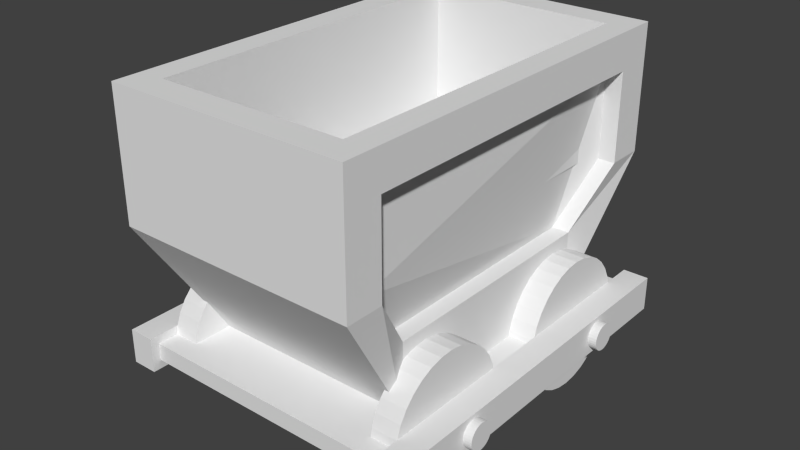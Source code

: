 # Source: lorry7.blend  (saved by Blender 2.66.0; exported with 4.5.12 LTS)
import bpy
from mathutils import Matrix  # noqa: F401  (used for matrix-valued properties, if any)

bpy.ops.wm.read_factory_settings(use_empty=True)
scene = bpy.context.scene
scene.name = 'Scene'

# ---- collections
col_collection_1 = bpy.data.collections.new('Collection 1'); scene.collection.children.link(col_collection_1)

# ---- materials (node trees are filled in below, after node groups)
mat_classiclorrymat = bpy.data.materials.new('ClassicLorryMat')
mat_classiclorrymat.alpha_threshold = 0.0
mat_classiclorrymat.use_transparent_shadow = False
mat_classiclorrymat.roughness = 0.5
mat_classiclorrymat.line_color = (0.0, 0.0, 0.0, 1.0)

# ---- material node trees

# ---- world
world_world = bpy.data.worlds.new('World'); scene.world = world_world
world_world.color = (0.05088, 0.05088, 0.05088)
world_world.use_sun_shadow = False
world_world.sun_shadow_jitter_overblur = 0.0
world_world.cycles.sampling_method = 'MANUAL'
world_world.cycles.sample_map_resolution = 256

# ---- meshes
me_classiclorry = bpy.data.meshes.new('ClassicLorry')
me_classiclorry.from_pydata([(-7.5, 4.799, -1.739), (-6.0, 4.799, -1.739), (-7.5, 5.548, -1.675), (-6.0, 5.548, -1.675), (-7.5, 6.295, -1.757), (-6.0, 6.295, -1.757), (-7.5, 7.012, -1.983), (-6.0, 7.012, -1.983), (-7.5, 7.67, -2.344), (-6.0, 7.67, -2.344), (-7.5, 8.245, -2.827), (-6.0, 8.245, -2.827), (-7.5, 8.715, -3.412), (-6.0, 8.715, -3.412), (-7.5, 9.061, -4.077), (-6.0, 9.061, -4.077), (-7.5, 9.27, -4.798), (-6.0, 9.27, -4.798), (-7.5, 9.334, -5.545), (-6.0, 9.334, -5.545), (-7.5, 9.251, -6.29), (-6.0, 9.251, -6.29), (-7.5, 9.024, -7.005), (-6.0, 9.024, -7.005), (-7.5, 8.661, -7.662), (-6.0, 8.661, -7.662), (-7.5, 8.177, -8.237), (-6.0, 8.177, -8.237), (-7.5, 7.59, -8.706), (-6.0, 7.59, -8.706), (-7.5, 6.923, -9.051), (-6.0, 6.923, -9.051), (-7.5, 6.201, -9.261), (-6.0, 6.201, -9.261), (-7.5, 5.452, -9.325), (-6.0, 5.452, -9.325), (-7.5, 4.705, -9.243), (-6.0, 4.705, -9.243), (-7.5, 3.988, -9.017), (-6.0, 3.988, -9.017), (-7.5, 3.33, -8.656), (-6.0, 3.33, -8.656), (-7.5, 2.755, -8.173), (-6.0, 2.755, -8.173), (-7.5, 2.285, -7.588), (-6.0, 2.285, -7.588), (-7.5, 1.939, -6.923), (-6.0, 1.939, -6.923), (-7.5, 1.73, -6.202), (-6.0, 1.73, -6.202), (-7.5, 1.666, -5.455), (-6.0, 1.666, -5.455), (-7.5, 1.749, -4.71), (-6.0, 1.749, -4.71), (-7.5, 1.976, -3.995), (-6.0, 1.976, -3.995), (-7.5, 2.339, -3.338), (-6.0, 2.339, -3.338), (-7.5, 2.823, -2.763), (-6.0, 2.823, -2.763), (-7.5, 3.41, -2.294), (-6.0, 3.41, -2.294), (-7.5, 4.077, -1.949), (-6.0, 4.077, -1.949), (-7.5, -6.023, -1.711), (-6.0, -6.023, -1.711), (-7.5, -5.272, -1.681), (-6.0, -5.272, -1.681), (-7.5, -4.529, -1.798), (-6.0, -4.529, -1.798), (-7.5, -3.824, -2.058), (-6.0, -3.824, -2.058), (-7.5, -3.183, -2.45), (-6.0, -3.183, -2.45), (-7.5, -2.632, -2.959), (-6.0, -2.632, -2.959), (-7.5, -2.19, -3.566), (-6.0, -2.19, -3.566), (-7.5, -1.876, -4.247), (-6.0, -1.876, -4.247), (-7.5, -1.701, -4.976), (-6.0, -1.701, -4.976), (-7.5, -1.672, -5.725), (-6.0, -1.672, -5.725), (-7.5, -1.79, -6.466), (-6.0, -1.79, -6.466), (-7.5, -2.051, -7.17), (-6.0, -2.051, -7.17), (-7.5, -2.444, -7.809), (-6.0, -2.444, -7.809), (-7.5, -2.955, -8.36), (-6.0, -2.955, -8.36), (-7.5, -3.563, -8.8), (-6.0, -3.563, -8.8), (-7.5, -4.246, -9.114), (-6.0, -4.246, -9.114), (-7.5, -4.977, -9.289), (-6.0, -4.977, -9.289), (-7.5, -5.728, -9.319), (-6.0, -5.728, -9.319), (-7.5, -6.471, -9.202), (-6.0, -6.471, -9.202), (-7.5, -7.176, -8.942), (-6.0, -7.176, -8.942), (-7.5, -7.817, -8.55), (-6.0, -7.817, -8.55), (-7.5, -8.368, -8.041), (-6.0, -8.368, -8.041), (-7.5, -8.81, -7.434), (-6.0, -8.81, -7.434), (-7.5, -9.124, -6.753), (-6.0, -9.124, -6.753), (-7.5, -9.299, -6.024), (-6.0, -9.299, -6.024), (-7.5, -9.328, -5.275), (-6.0, -9.328, -5.275), (-7.5, -9.21, -4.534), (-6.0, -9.21, -4.534), (-7.5, -8.949, -3.83), (-6.0, -8.949, -3.83), (-7.5, -8.556, -3.191), (-6.0, -8.556, -3.191), (-7.5, -8.045, -2.64), (-6.0, -8.045, -2.64), (-7.5, -7.437, -2.2), (-6.0, -7.437, -2.2), (-7.5, -6.754, -1.886), (-6.0, -6.754, -1.886), (6.0, 4.799, -1.739), (7.5, 4.799, -1.739), (6.0, 5.548, -1.675), (7.5, 5.548, -1.675), (6.0, 6.295, -1.757), (7.5, 6.295, -1.757), (6.0, 7.012, -1.983), (7.5, 7.012, -1.983), (6.0, 7.67, -2.344), (7.5, 7.67, -2.344), (6.0, 8.245, -2.827), (7.5, 8.245, -2.827), (6.0, 8.715, -3.412), (7.5, 8.715, -3.412), (6.0, 9.061, -4.077), (7.5, 9.061, -4.077), (6.0, 9.27, -4.798), (7.5, 9.27, -4.798), (6.0, 9.334, -5.545), (7.5, 9.334, -5.545), (6.0, 9.251, -6.29), (7.5, 9.251, -6.29), (6.0, 9.024, -7.005), (7.5, 9.024, -7.005), (6.0, 8.661, -7.662), (7.5, 8.661, -7.662), (6.0, 8.177, -8.237), (7.5, 8.177, -8.237), (6.0, 7.59, -8.706), (7.5, 7.59, -8.706), (6.0, 6.923, -9.051), (7.5, 6.923, -9.051), (6.0, 6.201, -9.261), (7.5, 6.201, -9.261), (6.0, 5.452, -9.325), (7.5, 5.452, -9.325), (6.0, 4.705, -9.243), (7.5, 4.705, -9.243), (6.0, 3.988, -9.017), (7.5, 3.988, -9.017), (6.0, 3.33, -8.656), (7.5, 3.33, -8.656), (6.0, 2.755, -8.173), (7.5, 2.755, -8.173), (6.0, 2.285, -7.588), (7.5, 2.285, -7.588), (6.0, 1.939, -6.923), (7.5, 1.939, -6.923), (6.0, 1.73, -6.202), (7.5, 1.73, -6.202), (6.0, 1.666, -5.455), (7.5, 1.666, -5.455), (6.0, 1.749, -4.71), (7.5, 1.749, -4.71), (6.0, 1.976, -3.995), (7.5, 1.976, -3.995), (6.0, 2.339, -3.338), (7.5, 2.339, -3.338), (6.0, 2.823, -2.763), (7.5, 2.823, -2.763), (6.0, 3.41, -2.294), (7.5, 3.41, -2.294), (6.0, 4.077, -1.949), (7.5, 4.077, -1.949), (6.0, -6.023, -1.711), (7.5, -6.023, -1.711), (6.0, -5.272, -1.681), (7.5, -5.272, -1.681), (6.0, -4.529, -1.798), (7.5, -4.529, -1.798), (6.0, -3.824, -2.058), (7.5, -3.824, -2.058), (6.0, -3.183, -2.45), (7.5, -3.183, -2.45), (6.0, -2.632, -2.959), (7.5, -2.632, -2.959), (6.0, -2.19, -3.566), (7.5, -2.19, -3.566), (6.0, -1.876, -4.247), (7.5, -1.876, -4.247), (6.0, -1.701, -4.976), (7.5, -1.701, -4.976), (6.0, -1.672, -5.725), (7.5, -1.672, -5.725), (6.0, -1.79, -6.466), (7.5, -1.79, -6.466), (6.0, -2.051, -7.17), (7.5, -2.051, -7.17), (6.0, -2.444, -7.809), (7.5, -2.444, -7.809), (6.0, -2.955, -8.36), (7.5, -2.955, -8.36), (6.0, -3.563, -8.8), (7.5, -3.563, -8.8), (6.0, -4.246, -9.114), (7.5, -4.246, -9.114), (6.0, -4.977, -9.289), (7.5, -4.977, -9.289), (6.0, -5.728, -9.319), (7.5, -5.728, -9.319), (6.0, -6.471, -9.202), (7.5, -6.471, -9.202), (6.0, -7.176, -8.942), (7.5, -7.176, -8.942), (6.0, -7.817, -8.55), (7.5, -7.817, -8.55), (6.0, -8.368, -8.041), (7.5, -8.368, -8.041), (6.0, -8.81, -7.434), (7.5, -8.81, -7.434), (6.0, -9.124, -6.753), (7.5, -9.124, -6.753), (6.0, -9.299, -6.024), (7.5, -9.299, -6.024), (6.0, -9.328, -5.275), (7.5, -9.328, -5.275), (6.0, -9.21, -4.534), (7.5, -9.21, -4.534), (6.0, -8.949, -3.83), (7.5, -8.949, -3.83), (6.0, -8.556, -3.191), (7.5, -8.556, -3.191), (6.0, -8.045, -2.64), (7.5, -8.045, -2.64), (6.0, -7.437, -2.2), (7.5, -7.437, -2.2), (6.0, -6.754, -1.886), (7.5, -6.754, -1.886), (-9.0, -11.0, -6.5), (-9.0, 11.0, -6.5), (-7.5, 11.0, -6.5), (-7.5, -11.0, -6.5), (-9.0, -11.0, -4.5), (-9.0, 11.0, -4.5), (-7.5, 11.0, -4.5), (-7.5, -11.0, -4.5), (-7.5, -10.5, -6.0), (-7.5, 10.5, -6.0), (7.5, 10.5, -6.0), (7.5, -10.5, -6.0), (-7.5, -10.5, -5.0), (-7.5, 10.5, -5.0), (7.5, 10.5, -5.0), (7.5, -10.5, -5.0), (7.5, -11.0, -6.5), (7.5, 11.0, -6.5), (9.0, 11.0, -6.5), (9.0, -11.0, -6.5), (7.5, -11.0, -4.5), (7.5, 11.0, -4.5), (9.0, 11.0, -4.5), (9.0, -11.0, -4.5), (-6.0, -7.0, -5.0), (-6.0, 7.0, -5.0), (6.0, 7.0, -1.0), (6.0, -7.0, -1.0), (-7.0, -11.76, 9.805), (-7.0, 11.76, 9.805), (7.0, 9.563, 7.671), (7.0, -9.563, 7.671), (-7.0, 11.76, 2.5), (-7.0, -11.76, 2.5), (7.0, 9.563, 2.5), (7.0, -9.563, 2.5), (7.0, 11.76, 9.805), (6.0, 7.0, -5.0), (7.0, -11.76, 9.805), (6.0, -7.0, -5.0), (7.0, 11.76, 2.5), (7.0, -11.76, 2.5), (6.0, 7.0, -1.0), (6.0, -7.0, -1.0), (7.0, 9.563, 7.671), (7.0, -9.563, 7.671), (7.0, 9.563, 2.5), (7.0, -9.563, 2.5), (5.0, 7.0, -1.0), (5.0, -7.0, -1.0), (6.0, 9.563, 7.671), (6.0, -9.563, 7.671), (6.0, 9.563, 2.5), (6.0, -9.563, 2.5), (-5.5, -10.09, 9.805), (-5.5, 10.09, 9.805), (5.5, 10.09, 9.805), (5.5, -10.09, 9.805), (-5.5, -10.09, 2.5), (-5.5, 10.09, 2.5), (5.5, 10.09, 2.5), (5.5, -10.09, 2.5), (-9.5, -5.605, -4.737), (9.5, -5.605, -4.737), (-9.5, -5.454, -4.731), (9.5, -5.454, -4.731), (-9.5, -5.305, -4.755), (9.5, -5.305, -4.755), (-9.5, -5.163, -4.807), (9.5, -5.163, -4.807), (-9.5, -5.034, -4.886), (9.5, -5.034, -4.886), (-9.5, -4.923, -4.989), (9.5, -4.923, -4.989), (-9.5, -4.834, -5.111), (9.5, -4.834, -5.111), (-9.5, -4.771, -5.248), (9.5, -4.771, -5.248), (-9.5, -4.736, -5.395), (9.5, -4.736, -5.395), (-9.5, -4.73, -5.545), (9.5, -4.73, -5.545), (-9.5, -4.753, -5.694), (9.5, -4.753, -5.694), (-9.5, -4.806, -5.836), (9.5, -4.806, -5.836), (-9.5, -4.885, -5.965), (9.5, -4.885, -5.965), (-9.5, -4.988, -6.075), (9.5, -4.988, -6.075), (-9.5, -5.11, -6.164), (9.5, -5.11, -6.164), (-9.5, -5.248, -6.227), (9.5, -5.248, -6.227), (-9.5, -5.395, -6.263), (9.5, -5.395, -6.263), (-9.5, -5.546, -6.269), (9.5, -5.546, -6.269), (-9.5, -5.695, -6.245), (9.5, -5.695, -6.245), (-9.5, -5.837, -6.193), (9.5, -5.837, -6.193), (-9.5, -5.966, -6.114), (9.5, -5.966, -6.114), (-9.5, -6.077, -6.011), (9.5, -6.077, -6.011), (-9.5, -6.166, -5.889), (9.5, -6.166, -5.889), (-9.5, -6.229, -5.752), (9.5, -6.229, -5.752), (-9.5, -6.264, -5.605), (9.5, -6.264, -5.605), (-9.5, -6.27, -5.455), (9.5, -6.27, -5.455), (-9.5, -6.247, -5.306), (9.5, -6.247, -5.306), (-9.5, -6.194, -5.164), (9.5, -6.194, -5.164), (-9.5, -6.115, -5.035), (9.5, -6.115, -5.035), (-9.5, -6.012, -4.925), (9.5, -6.012, -4.925), (-9.5, -5.89, -4.836), (9.5, -5.89, -4.836), (-9.5, -5.752, -4.773), (9.5, -5.752, -4.773), (-9.5, 5.395, -4.737), (9.5, 5.395, -4.737), (-9.5, 5.546, -4.731), (9.5, 5.546, -4.731), (-9.5, 5.695, -4.755), (9.5, 5.695, -4.755), (-9.5, 5.837, -4.807), (9.5, 5.837, -4.807), (-9.5, 5.966, -4.886), (9.5, 5.966, -4.886), (-9.5, 6.077, -4.989), (9.5, 6.077, -4.989), (-9.5, 6.166, -5.111), (9.5, 6.166, -5.111), (-9.5, 6.229, -5.248), (9.5, 6.229, -5.248), (-9.5, 6.264, -5.395), (9.5, 6.264, -5.395), (-9.5, 6.27, -5.545), (9.5, 6.27, -5.545), (-9.5, 6.247, -5.694), (9.5, 6.247, -5.694), (-9.5, 6.194, -5.836), (9.5, 6.194, -5.836), (-9.5, 6.115, -5.965), (9.5, 6.115, -5.965), (-9.5, 6.012, -6.075), (9.5, 6.012, -6.075), (-9.5, 5.89, -6.164), (9.5, 5.89, -6.164), (-9.5, 5.752, -6.227), (9.5, 5.752, -6.227), (-9.5, 5.605, -6.263), (9.5, 5.605, -6.263), (-9.5, 5.454, -6.269), (9.5, 5.454, -6.269), (-9.5, 5.305, -6.245), (9.5, 5.305, -6.245), (-9.5, 5.163, -6.193), (9.5, 5.163, -6.193), (-9.5, 5.034, -6.114), (9.5, 5.034, -6.114), (-9.5, 4.923, -6.011), (9.5, 4.923, -6.011), (-9.5, 4.834, -5.889), (9.5, 4.834, -5.889), (-9.5, 4.771, -5.752), (9.5, 4.771, -5.752), (-9.5, 4.736, -5.605), (9.5, 4.736, -5.605), (-9.5, 4.73, -5.455), (9.5, 4.73, -5.455), (-9.5, 4.753, -5.306), (9.5, 4.753, -5.306), (-9.5, 4.806, -5.164), (9.5, 4.806, -5.164), (-9.5, 4.885, -5.035), (9.5, 4.885, -5.035), (-9.5, 4.988, -4.925), (9.5, 4.988, -4.925), (-9.5, 5.11, -4.836), (9.5, 5.11, -4.836), (-9.5, 5.248, -4.773), (9.5, 5.248, -4.773)], [], [(0, 1, 3, 2), (2, 3, 5, 4), (4, 5, 7, 6), (6, 7, 9, 8), (8, 9, 11, 10), (10, 11, 13, 12), (12, 13, 15, 14), (14, 15, 17, 16), (16, 17, 19, 18), (18, 19, 21, 20), (20, 21, 23, 22), (22, 23, 25, 24), (24, 25, 27, 26), (26, 27, 29, 28), (28, 29, 31, 30), (30, 31, 33, 32), (32, 33, 35, 34), (34, 35, 37, 36), (36, 37, 39, 38), (38, 39, 41, 40), (40, 41, 43, 42), (42, 43, 45, 44), (44, 45, 47, 46), (46, 47, 49, 48), (48, 49, 51, 50), (50, 51, 53, 52), (52, 53, 55, 54), (54, 55, 57, 56), (56, 57, 59, 58), (58, 59, 61, 60), (3, 1, 63, 61, 59, 57, 55, 53, 51, 49, 47, 45, 43, 41, 39, 37, 35, 33, 31, 29, 27, 25, 23, 21, 19, 17, 15, 13, 11, 9, 7, 5), (62, 63, 1, 0), (60, 61, 63, 62), (0, 2, 4, 6, 8, 10, 12, 14, 16, 18, 20, 22, 24, 26, 28, 30, 32, 34, 36, 38, 40, 42, 44, 46, 48, 50, 52, 54, 56, 58, 60, 62), (64, 65, 67, 66), (66, 67, 69, 68), (68, 69, 71, 70), (70, 71, 73, 72), (72, 73, 75, 74), (74, 75, 77, 76), (76, 77, 79, 78), (78, 79, 81, 80), (80, 81, 83, 82), (82, 83, 85, 84), (84, 85, 87, 86), (86, 87, 89, 88), (88, 89, 91, 90), (90, 91, 93, 92), (92, 93, 95, 94), (94, 95, 97, 96), (96, 97, 99, 98), (98, 99, 101, 100), (100, 101, 103, 102), (102, 103, 105, 104), (104, 105, 107, 106), (106, 107, 109, 108), (108, 109, 111, 110), (110, 111, 113, 112), (112, 113, 115, 114), (114, 115, 117, 116), (116, 117, 119, 118), (118, 119, 121, 120), (120, 121, 123, 122), (122, 123, 125, 124), (67, 65, 127, 125, 123, 121, 119, 117, 115, 113, 111, 109, 107, 105, 103, 101, 99, 97, 95, 93, 91, 89, 87, 85, 83, 81, 79, 77, 75, 73, 71, 69), (126, 127, 65, 64), (124, 125, 127, 126), (64, 66, 68, 70, 72, 74, 76, 78, 80, 82, 84, 86, 88, 90, 92, 94, 96, 98, 100, 102, 104, 106, 108, 110, 112, 114, 116, 118, 120, 122, 124, 126), (128, 129, 131, 130), (130, 131, 133, 132), (132, 133, 135, 134), (134, 135, 137, 136), (136, 137, 139, 138), (138, 139, 141, 140), (140, 141, 143, 142), (142, 143, 145, 144), (144, 145, 147, 146), (146, 147, 149, 148), (148, 149, 151, 150), (150, 151, 153, 152), (152, 153, 155, 154), (154, 155, 157, 156), (156, 157, 159, 158), (158, 159, 161, 160), (160, 161, 163, 162), (162, 163, 165, 164), (164, 165, 167, 166), (166, 167, 169, 168), (168, 169, 171, 170), (170, 171, 173, 172), (172, 173, 175, 174), (174, 175, 177, 176), (176, 177, 179, 178), (178, 179, 181, 180), (180, 181, 183, 182), (182, 183, 185, 184), (184, 185, 187, 186), (186, 187, 189, 188), (131, 129, 191, 189, 187, 185, 183, 181, 179, 177, 175, 173, 171, 169, 167, 165, 163, 161, 159, 157, 155, 153, 151, 149, 147, 145, 143, 141, 139, 137, 135, 133), (190, 191, 129, 128), (188, 189, 191, 190), (128, 130, 132, 134, 136, 138, 140, 142, 144, 146, 148, 150, 152, 154, 156, 158, 160, 162, 164, 166, 168, 170, 172, 174, 176, 178, 180, 182, 184, 186, 188, 190), (192, 193, 195, 194), (194, 195, 197, 196), (196, 197, 199, 198), (198, 199, 201, 200), (200, 201, 203, 202), (202, 203, 205, 204), (204, 205, 207, 206), (206, 207, 209, 208), (208, 209, 211, 210), (210, 211, 213, 212), (212, 213, 215, 214), (214, 215, 217, 216), (216, 217, 219, 218), (218, 219, 221, 220), (220, 221, 223, 222), (222, 223, 225, 224), (224, 225, 227, 226), (226, 227, 229, 228), (228, 229, 231, 230), (230, 231, 233, 232), (232, 233, 235, 234), (234, 235, 237, 236), (236, 237, 239, 238), (238, 239, 241, 240), (240, 241, 243, 242), (242, 243, 245, 244), (244, 245, 247, 246), (246, 247, 249, 248), (248, 249, 251, 250), (250, 251, 253, 252), (195, 193, 255, 253, 251, 249, 247, 245, 243, 241, 239, 237, 235, 233, 231, 229, 227, 225, 223, 221, 219, 217, 215, 213, 211, 209, 207, 205, 203, 201, 199, 197), (254, 255, 193, 192), (252, 253, 255, 254), (192, 194, 196, 198, 200, 202, 204, 206, 208, 210, 212, 214, 216, 218, 220, 222, 224, 226, 228, 230, 232, 234, 236, 238, 240, 242, 244, 246, 248, 250, 252, 254), (260, 261, 257, 256), (261, 262, 258, 257), (262, 263, 259, 258), (263, 260, 256, 259), (263, 262, 261, 260), (269, 270, 266, 265), (271, 268, 264, 267), (271, 270, 269, 268), (276, 277, 273, 272), (277, 278, 274, 273), (278, 279, 275, 274), (279, 276, 272, 275), (279, 278, 277, 276), (296, 290, 282, 293), (290, 286, 300, 302), (297, 289, 280, 295), (295, 293, 282, 283), (284, 294, 313, 310), (292, 286, 290, 296), (286, 287, 301, 300), (294, 284, 289, 297), (288, 296, 293, 281), (291, 297, 295, 283), (287, 286, 292, 294), (285, 292, 296, 288), (287, 294, 297, 291), (283, 282, 298, 299), (282, 290, 302, 298), (287, 291, 303, 301), (291, 283, 299, 303), (298, 302, 308, 304), (302, 300, 306, 308), (299, 298, 304, 305), (303, 299, 305, 309), (301, 303, 309, 307), (300, 301, 307, 306), (308, 306, 307, 309, 305, 304), (311, 310, 314, 315), (292, 285, 311, 312), (285, 284, 310, 311), (294, 292, 312, 313), (317, 316, 315, 314), (310, 313, 317, 314), (312, 311, 315, 316), (313, 312, 316, 317), (318, 319, 321, 320), (320, 321, 323, 322), (322, 323, 325, 324), (324, 325, 327, 326), (326, 327, 329, 328), (328, 329, 331, 330), (330, 331, 333, 332), (332, 333, 335, 334), (334, 335, 337, 336), (336, 337, 339, 338), (338, 339, 341, 340), (340, 341, 343, 342), (342, 343, 345, 344), (344, 345, 347, 346), (346, 347, 349, 348), (348, 349, 351, 350), (350, 351, 353, 352), (352, 353, 355, 354), (354, 355, 357, 356), (356, 357, 359, 358), (358, 359, 361, 360), (360, 361, 363, 362), (362, 363, 365, 364), (364, 365, 367, 366), (366, 367, 369, 368), (368, 369, 371, 370), (370, 371, 373, 372), (372, 373, 375, 374), (374, 375, 377, 376), (376, 377, 379, 378), (321, 319, 381, 379, 377, 375, 373, 371, 369, 367, 365, 363, 361, 359, 357, 355, 353, 351, 349, 347, 345, 343, 341, 339, 337, 335, 333, 331, 329, 327, 325, 323), (380, 381, 319, 318), (378, 379, 381, 380), (318, 320, 322, 324, 326, 328, 330, 332, 334, 336, 338, 340, 342, 344, 346, 348, 350, 352, 354, 356, 358, 360, 362, 364, 366, 368, 370, 372, 374, 376, 378, 380), (382, 383, 385, 384), (384, 385, 387, 386), (386, 387, 389, 388), (388, 389, 391, 390), (390, 391, 393, 392), (392, 393, 395, 394), (394, 395, 397, 396), (396, 397, 399, 398), (398, 399, 401, 400), (400, 401, 403, 402), (402, 403, 405, 404), (404, 405, 407, 406), (406, 407, 409, 408), (408, 409, 411, 410), (410, 411, 413, 412), (412, 413, 415, 414), (414, 415, 417, 416), (416, 417, 419, 418), (418, 419, 421, 420), (420, 421, 423, 422), (422, 423, 425, 424), (424, 425, 427, 426), (426, 427, 429, 428), (428, 429, 431, 430), (430, 431, 433, 432), (432, 433, 435, 434), (434, 435, 437, 436), (436, 437, 439, 438), (438, 439, 441, 440), (440, 441, 443, 442), (385, 383, 445, 443, 441, 439, 437, 435, 433, 431, 429, 427, 425, 423, 421, 419, 417, 415, 413, 411, 409, 407, 405, 403, 401, 399, 397, 395, 393, 391, 389, 387), (444, 445, 383, 382), (442, 443, 445, 444), (382, 384, 386, 388, 390, 392, 394, 396, 398, 400, 402, 404, 406, 408, 410, 412, 414, 416, 418, 420, 422, 424, 426, 428, 430, 432, 434, 436, 438, 440, 442, 444)])
_uv = me_classiclorry.uv_layers.new(name='UVMap')
_uv.uv.foreach_set('vector', [0.8987, 0.7956, 0.9763, 0.7956, 0.9763, 0.8731, 0.8987, 0.8731, 0.8987, 0.7956, 0.9763, 0.7956, 0.9763, 0.8731, 0.8987, 0.8731, 0.8987, 0.7956, 0.9763, 0.7956, 0.9763, 0.8731, 0.8987, 0.8731, 0.8987, 0.7956, 0.9763, 0.7956, 0.9763, 0.8731, 0.8987, 0.8731, 0.8987, 0.7956, 0.9763, 0.7956, 0.9763, 0.8731, 0.8987, 0.8731, 0.8987, 0.7956, 0.9763, 0.7956, 0.9763, 0.8731, 0.8987, 0.8731, 0.8987, 0.7956, 0.9763, 0.7956, 0.9763, 0.8731, 0.8987, 0.8731, 0.8987, 0.7956, 0.9763, 0.7956, 0.9763, 0.8731, 0.8987, 0.8731, 0.8987, 0.7956, 0.9763, 0.7956, 0.9763, 0.8731, 0.8987, 0.8731, 0.8987, 0.7956, 0.9763, 0.7956, 0.9763, 0.8731, 0.8987, 0.8731, 0.8987, 0.7956, 0.9763, 0.7956, 0.9763, 0.8731, 0.8987, 0.8731, 0.8987, 0.7956, 0.9763, 0.7956, 0.9763, 0.8731, 0.8987, 0.8731, 0.8987, 0.7956, 0.9763, 0.7956, 0.9763, 0.8731, 0.8987, 0.8731, 0.8987, 0.7956, 0.9763, 0.7956, 0.9763, 0.8731, 0.8987, 0.8731, 0.8987, 0.7956, 0.9763, 0.7956, 0.9763, 0.8731, 0.8987, 0.8731, 0.8987, 0.7956, 0.9763, 0.7956, 0.9763, 0.8731, 0.8987, 0.8731, 0.8987, 0.7956, 0.9763, 0.7956, 0.9763, 0.8731, 0.8987, 0.8731, 0.8987, 0.7956, 0.9763, 0.7956, 0.9763, 0.8731, 0.8987, 0.8731, 0.8987, 0.7956, 0.9763, 0.7956, 0.9763, 0.8731, 0.8987, 0.8731, 0.8987, 0.7956, 0.9763, 0.7956, 0.9763, 0.8731, 0.8987, 0.8731, 0.8987, 0.7956, 0.9763, 0.7956, 0.9763, 0.8731, 0.8987, 0.8731, 0.8987, 0.7956, 0.9763, 0.7956, 0.9763, 0.8731, 0.8987, 0.8731, 0.8987, 0.7956, 0.9763, 0.7956, 0.9763, 0.8731, 0.8987, 0.8731, 0.8987, 0.7956, 0.9763, 0.7956, 0.9763, 0.8731, 0.8987, 0.8731, 0.8987, 0.7956, 0.9763, 0.7956, 0.9763, 0.8731, 0.8987, 0.8731, 0.8987, 0.7956, 0.9763, 0.7956, 0.9763, 0.8731, 0.8987, 0.8731, 0.8987, 0.7956, 0.9763, 0.7956, 0.9763, 0.8731, 0.8987, 0.8731, 0.8987, 0.7956, 0.9763, 0.7956, 0.9763, 0.8731, 0.8987, 0.8731, 0.8987, 0.7956, 0.9763, 0.7956, 0.9763, 0.8731, 0.8987, 0.8731, 0.8987, 0.7956, 0.9763, 0.7956, 0.9763, 0.8731, 0.8987, 0.8731, 0.1688, 0.7474, 0.1424, 0.7448, 0.1171, 0.7371, 0.09382, 0.7246, 0.07338, 0.7079, 0.05661, 0.6874, 0.04415, 0.6641, 0.03647, 0.6388, 0.03388, 0.6125, 0.03647, 0.5862, 0.04415, 0.5609, 0.05661, 0.5376, 0.07338, 0.5171, 0.09382, 0.5004, 0.1171, 0.4879, 0.1424, 0.4802, 0.1688, 0.4776, 0.1951, 0.4802, 0.2204, 0.4879, 0.2437, 0.5004, 0.2641, 0.5171, 0.2809, 0.5376, 0.2934, 0.5609, 0.301, 0.5862, 0.3036, 0.6125, 0.301, 0.6388, 0.2934, 0.6641, 0.2809, 0.6874, 0.2641, 0.7079, 0.2437, 0.7246, 0.2204, 0.7371, 0.1951, 0.7448, 0.8987, 0.7956, 0.9763, 0.7956, 0.9763, 0.8731, 0.8987, 0.8731, 0.8987, 0.7956, 0.9763, 0.7956, 0.9763, 0.8731, 0.8987, 0.8731, 0.1688, 0.7474, 0.1424, 0.7448, 0.1171, 0.7371, 0.09382, 0.7246, 0.07338, 0.7079, 0.05661, 0.6874, 0.04415, 0.6641, 0.03647, 0.6388, 0.03388, 0.6125, 0.03647, 0.5862, 0.04415, 0.5609, 0.05661, 0.5376, 0.07338, 0.5171, 0.09382, 0.5004, 0.1171, 0.4879, 0.1424, 0.4802, 0.1688, 0.4776, 0.1951, 0.4802, 0.2204, 0.4879, 0.2437, 0.5004, 0.2641, 0.5171, 0.2809, 0.5376, 0.2934, 0.5609, 0.301, 0.5862, 0.3036, 0.6125, 0.301, 0.6388, 0.2934, 0.6641, 0.2809, 0.6874, 0.2641, 0.7079, 0.2437, 0.7246, 0.2204, 0.7371, 0.1951, 0.7448, 0.8987, 0.7956, 0.9763, 0.7956, 0.9763, 0.8731, 0.8987, 0.8731, 0.8987, 0.7956, 0.9763, 0.7956, 0.9763, 0.8731, 0.8987, 0.8731, 0.8987, 0.7956, 0.9763, 0.7956, 0.9763, 0.8731, 0.8987, 0.8731, 0.8987, 0.7956, 0.9763, 0.7956, 0.9763, 0.8731, 0.8987, 0.8731, 0.8987, 0.7956, 0.9763, 0.7956, 0.9763, 0.8731, 0.8987, 0.8731, 0.8987, 0.7956, 0.9763, 0.7956, 0.9763, 0.8731, 0.8987, 0.8731, 0.8987, 0.7956, 0.9763, 0.7956, 0.9763, 0.8731, 0.8987, 0.8731, 0.8987, 0.7956, 0.9763, 0.7956, 0.9763, 0.8731, 0.8987, 0.8731, 0.8987, 0.7956, 0.9763, 0.7956, 0.9763, 0.8731, 0.8987, 0.8731, 0.8987, 0.7956, 0.9763, 0.7956, 0.9763, 0.8731, 0.8987, 0.8731, 0.8987, 0.7956, 0.9763, 0.7956, 0.9763, 0.8731, 0.8987, 0.8731, 0.8987, 0.7956, 0.9763, 0.7956, 0.9763, 0.8731, 0.8987, 0.8731, 0.8987, 0.7956, 0.9763, 0.7956, 0.9763, 0.8731, 0.8987, 0.8731, 0.8987, 0.7956, 0.9763, 0.7956, 0.9763, 0.8731, 0.8987, 0.8731, 0.8987, 0.7956, 0.9763, 0.7956, 0.9763, 0.8731, 0.8987, 0.8731, 0.8987, 0.7956, 0.9763, 0.7956, 0.9763, 0.8731, 0.8987, 0.8731, 0.8987, 0.7956, 0.9763, 0.7956, 0.9763, 0.8731, 0.8987, 0.8731, 0.8987, 0.7956, 0.9763, 0.7956, 0.9763, 0.8731, 0.8987, 0.8731, 0.8987, 0.7956, 0.9763, 0.7956, 0.9763, 0.8731, 0.8987, 0.8731, 0.8987, 0.7956, 0.9763, 0.7956, 0.9763, 0.8731, 0.8987, 0.8731, 0.8987, 0.7956, 0.9763, 0.7956, 0.9763, 0.8731, 0.8987, 0.8731, 0.8987, 0.7956, 0.9763, 0.7956, 0.9763, 0.8731, 0.8987, 0.8731, 0.8987, 0.7956, 0.9763, 0.7956, 0.9763, 0.8731, 0.8987, 0.8731, 0.8987, 0.7956, 0.9763, 0.7956, 0.9763, 0.8731, 0.8987, 0.8731, 0.8987, 0.7956, 0.9763, 0.7956, 0.9763, 0.8731, 0.8987, 0.8731, 0.8987, 0.7956, 0.9763, 0.7956, 0.9763, 0.8731, 0.8987, 0.8731, 0.8987, 0.7956, 0.9763, 0.7956, 0.9763, 0.8731, 0.8987, 0.8731, 0.8987, 0.7956, 0.9763, 0.7956, 0.9763, 0.8731, 0.8987, 0.8731, 0.8987, 0.7956, 0.9763, 0.7956, 0.9763, 0.8731, 0.8987, 0.8731, 0.8987, 0.7956, 0.9763, 0.7956, 0.9763, 0.8731, 0.8987, 0.8731, 0.1688, 0.7474, 0.1424, 0.7448, 0.1171, 0.7371, 0.09382, 0.7246, 0.07338, 0.7079, 0.05661, 0.6874, 0.04415, 0.6641, 0.03647, 0.6388, 0.03388, 0.6125, 0.03647, 0.5862, 0.04415, 0.5609, 0.05661, 0.5376, 0.07338, 0.5171, 0.09382, 0.5004, 0.1171, 0.4879, 0.1424, 0.4802, 0.1688, 0.4776, 0.1951, 0.4802, 0.2204, 0.4879, 0.2437, 0.5004, 0.2641, 0.5171, 0.2809, 0.5376, 0.2934, 0.5609, 0.301, 0.5862, 0.3036, 0.6125, 0.301, 0.6388, 0.2934, 0.6641, 0.2809, 0.6874, 0.2641, 0.7079, 0.2437, 0.7246, 0.2204, 0.7371, 0.1951, 0.7448, 0.8987, 0.7956, 0.9763, 0.7956, 0.9763, 0.8731, 0.8987, 0.8731, 0.8987, 0.7956, 0.9763, 0.7956, 0.9763, 0.8731, 0.8987, 0.8731, 0.1688, 0.7474, 0.1424, 0.7448, 0.1171, 0.7371, 0.09382, 0.7246, 0.07338, 0.7079, 0.05661, 0.6874, 0.04415, 0.6641, 0.03647, 0.6388, 0.03388, 0.6125, 0.03647, 0.5862, 0.04415, 0.5609, 0.05661, 0.5376, 0.07338, 0.5171, 0.09382, 0.5004, 0.1171, 0.4879, 0.1424, 0.4802, 0.1688, 0.4776, 0.1951, 0.4802, 0.2204, 0.4879, 0.2437, 0.5004, 0.2641, 0.5171, 0.2809, 0.5376, 0.2934, 0.5609, 0.301, 0.5862, 0.3036, 0.6125, 0.301, 0.6388, 0.2934, 0.6641, 0.2809, 0.6874, 0.2641, 0.7079, 0.2437, 0.7246, 0.2204, 0.7371, 0.1951, 0.7448, 0.8987, 0.7956, 0.9763, 0.7956, 0.9763, 0.8731, 0.8987, 0.8731, 0.8987, 0.7956, 0.9763, 0.7956, 0.9763, 0.8731, 0.8987, 0.8731, 0.8987, 0.7956, 0.9763, 0.7956, 0.9763, 0.8731, 0.8987, 0.8731, 0.8987, 0.7956, 0.9763, 0.7956, 0.9763, 0.8731, 0.8987, 0.8731, 0.8987, 0.7956, 0.9763, 0.7956, 0.9763, 0.8731, 0.8987, 0.8731, 0.8987, 0.7956, 0.9763, 0.7956, 0.9763, 0.8731, 0.8987, 0.8731, 0.8987, 0.7956, 0.9763, 0.7956, 0.9763, 0.8731, 0.8987, 0.8731, 0.8987, 0.7956, 0.9763, 0.7956, 0.9763, 0.8731, 0.8987, 0.8731, 0.8987, 0.7956, 0.9763, 0.7956, 0.9763, 0.8731, 0.8987, 0.8731, 0.8987, 0.7956, 0.9763, 0.7956, 0.9763, 0.8731, 0.8987, 0.8731, 0.8987, 0.7956, 0.9763, 0.7956, 0.9763, 0.8731, 0.8987, 0.8731, 0.8987, 0.7956, 0.9763, 0.7956, 0.9763, 0.8731, 0.8987, 0.8731, 0.8987, 0.7956, 0.9763, 0.7956, 0.9763, 0.8731, 0.8987, 0.8731, 0.8987, 0.7956, 0.9763, 0.7956, 0.9763, 0.8731, 0.8987, 0.8731, 0.8987, 0.7956, 0.9763, 0.7956, 0.9763, 0.8731, 0.8987, 0.8731, 0.8987, 0.7956, 0.9763, 0.7956, 0.9763, 0.8731, 0.8987, 0.8731, 0.8987, 0.7956, 0.9763, 0.7956, 0.9763, 0.8731, 0.8987, 0.8731, 0.8987, 0.7956, 0.9763, 0.7956, 0.9763, 0.8731, 0.8987, 0.8731, 0.8987, 0.7956, 0.9763, 0.7956, 0.9763, 0.8731, 0.8987, 0.8731, 0.8987, 0.7956, 0.9763, 0.7956, 0.9763, 0.8731, 0.8987, 0.8731, 0.8987, 0.7956, 0.9763, 0.7956, 0.9763, 0.8731, 0.8987, 0.8731, 0.8987, 0.7956, 0.9763, 0.7956, 0.9763, 0.8731, 0.8987, 0.8731, 0.8987, 0.7956, 0.9763, 0.7956, 0.9763, 0.8731, 0.8987, 0.8731, 0.8987, 0.7956, 0.9763, 0.7956, 0.9763, 0.8731, 0.8987, 0.8731, 0.8987, 0.7956, 0.9763, 0.7956, 0.9763, 0.8731, 0.8987, 0.8731, 0.8987, 0.7956, 0.9763, 0.7956, 0.9763, 0.8731, 0.8987, 0.8731, 0.8987, 0.7956, 0.9763, 0.7956, 0.9763, 0.8731, 0.8987, 0.8731, 0.8987, 0.7956, 0.9763, 0.7956, 0.9763, 0.8731, 0.8987, 0.8731, 0.8987, 0.7956, 0.9763, 0.7956, 0.9763, 0.8731, 0.8987, 0.8731, 0.8987, 0.7956, 0.9763, 0.7956, 0.9763, 0.8731, 0.8987, 0.8731, 0.1688, 0.7474, 0.1424, 0.7448, 0.1171, 0.7371, 0.09382, 0.7246, 0.07338, 0.7079, 0.05661, 0.6874, 0.04415, 0.6641, 0.03647, 0.6388, 0.03388, 0.6125, 0.03647, 0.5862, 0.04415, 0.5609, 0.05661, 0.5376, 0.07338, 0.5171, 0.09382, 0.5004, 0.1171, 0.4879, 0.1424, 0.4802, 0.1688, 0.4776, 0.1951, 0.4802, 0.2204, 0.4879, 0.2437, 0.5004, 0.2641, 0.5171, 0.2809, 0.5376, 0.2934, 0.5609, 0.301, 0.5862, 0.3036, 0.6125, 0.301, 0.6388, 0.2934, 0.6641, 0.2809, 0.6874, 0.2641, 0.7079, 0.2437, 0.7246, 0.2204, 0.7371, 0.1951, 0.7448, 0.8987, 0.7956, 0.9763, 0.7956, 0.9763, 0.8731, 0.8987, 0.8731, 0.8987, 0.7956, 0.9763, 0.7956, 0.9763, 0.8731, 0.8987, 0.8731, 0.1688, 0.7474, 0.1424, 0.7448, 0.1171, 0.7371, 0.09382, 0.7246, 0.07338, 0.7079, 0.05661, 0.6874, 0.04415, 0.6641, 0.03647, 0.6388, 0.03388, 0.6125, 0.03647, 0.5862, 0.04415, 0.5609, 0.05661, 0.5376, 0.07338, 0.5171, 0.09382, 0.5004, 0.1171, 0.4879, 0.1424, 0.4802, 0.1688, 0.4776, 0.1951, 0.4802, 0.2204, 0.4879, 0.2437, 0.5004, 0.2641, 0.5171, 0.2809, 0.5376, 0.2934, 0.5609, 0.301, 0.5862, 0.3036, 0.6125, 0.301, 0.6388, 0.2934, 0.6641, 0.2809, 0.6874, 0.2641, 0.7079, 0.2437, 0.7246, 0.2204, 0.7371, 0.1951, 0.7448, 0.8987, 0.7956, 0.9763, 0.7956, 0.9763, 0.8731, 0.8987, 0.8731, 0.8987, 0.7956, 0.9763, 0.7956, 0.9763, 0.8731, 0.8987, 0.8731, 0.8987, 0.7956, 0.9763, 0.7956, 0.9763, 0.8731, 0.8987, 0.8731, 0.8987, 0.7956, 0.9763, 0.7956, 0.9763, 0.8731, 0.8987, 0.8731, 0.8987, 0.7956, 0.9763, 0.7956, 0.9763, 0.8731, 0.8987, 0.8731, 0.8987, 0.7956, 0.9763, 0.7956, 0.9763, 0.8731, 0.8987, 0.8731, 0.8987, 0.7956, 0.9763, 0.7956, 0.9763, 0.8731, 0.8987, 0.8731, 0.8987, 0.7956, 0.9763, 0.7956, 0.9763, 0.8731, 0.8987, 0.8731, 0.8987, 0.7956, 0.9763, 0.7956, 0.9763, 0.8731, 0.8987, 0.8731, 0.8987, 0.7956, 0.9763, 0.7956, 0.9763, 0.8731, 0.8987, 0.8731, 0.8987, 0.7956, 0.9763, 0.7956, 0.9763, 0.8731, 0.8987, 0.8731, 0.8987, 0.7956, 0.9763, 0.7956, 0.9763, 0.8731, 0.8987, 0.8731, 0.8987, 0.7956, 0.9763, 0.7956, 0.9763, 0.8731, 0.8987, 0.8731, 0.8987, 0.7956, 0.9763, 0.7956, 0.9763, 0.8731, 0.8987, 0.8731, 0.8987, 0.7956, 0.9763, 0.7956, 0.9763, 0.8731, 0.8987, 0.8731, 0.8987, 0.7956, 0.9763, 0.7956, 0.9763, 0.8731, 0.8987, 0.8731, 0.8987, 0.7956, 0.9763, 0.7956, 0.9763, 0.8731, 0.8987, 0.8731, 0.8987, 0.7956, 0.9763, 0.7956, 0.9763, 0.8731, 0.8987, 0.8731, 0.8987, 0.7956, 0.9763, 0.7956, 0.9763, 0.8731, 0.8987, 0.8731, 0.8987, 0.7956, 0.9763, 0.7956, 0.9763, 0.8731, 0.8987, 0.8731, 0.8987, 0.7956, 0.9763, 0.7956, 0.9763, 0.8731, 0.8987, 0.8731, 0.8987, 0.7956, 0.9763, 0.7956, 0.9763, 0.8731, 0.8987, 0.8731, 0.8987, 0.7956, 0.9763, 0.7956, 0.9763, 0.8731, 0.8987, 0.8731, 0.8987, 0.7956, 0.9763, 0.7956, 0.9763, 0.8731, 0.8987, 0.8731, 0.8987, 0.7956, 0.9763, 0.7956, 0.9763, 0.8731, 0.8987, 0.8731, 0.8987, 0.7956, 0.9763, 0.7956, 0.9763, 0.8731, 0.8987, 0.8731, 0.8987, 0.7956, 0.9763, 0.7956, 0.9763, 0.8731, 0.8987, 0.8731, 0.8987, 0.7956, 0.9763, 0.7956, 0.9763, 0.8731, 0.8987, 0.8731, 0.8987, 0.7956, 0.9763, 0.7956, 0.9763, 0.8731, 0.8987, 0.8731, 0.8987, 0.7956, 0.9763, 0.7956, 0.9763, 0.8731, 0.8987, 0.8731, 0.1688, 0.7474, 0.1424, 0.7448, 0.1171, 0.7371, 0.09382, 0.7246, 0.07338, 0.7079, 0.05661, 0.6874, 0.04415, 0.6641, 0.03647, 0.6388, 0.03388, 0.6125, 0.03647, 0.5862, 0.04415, 0.5609, 0.05661, 0.5376, 0.07338, 0.5171, 0.09382, 0.5004, 0.1171, 0.4879, 0.1424, 0.4802, 0.1688, 0.4776, 0.1951, 0.4802, 0.2204, 0.4879, 0.2437, 0.5004, 0.2641, 0.5171, 0.2809, 0.5376, 0.2934, 0.5609, 0.301, 0.5862, 0.3036, 0.6125, 0.301, 0.6388, 0.2934, 0.6641, 0.2809, 0.6874, 0.2641, 0.7079, 0.2437, 0.7246, 0.2204, 0.7371, 0.1951, 0.7448, 0.8987, 0.7956, 0.9763, 0.7956, 0.9763, 0.8731, 0.8987, 0.8731, 0.8987, 0.7956, 0.9763, 0.7956, 0.9763, 0.8731, 0.8987, 0.8731, 0.1688, 0.7474, 0.1424, 0.7448, 0.1171, 0.7371, 0.09382, 0.7246, 0.07338, 0.7079, 0.05661, 0.6874, 0.04415, 0.6641, 0.03647, 0.6388, 0.03388, 0.6125, 0.03647, 0.5862, 0.04415, 0.5609, 0.05661, 0.5376, 0.07338, 0.5171, 0.09382, 0.5004, 0.1171, 0.4879, 0.1424, 0.4802, 0.1688, 0.4776, 0.1951, 0.4802, 0.2204, 0.4879, 0.2437, 0.5004, 0.2641, 0.5171, 0.2809, 0.5376, 0.2934, 0.5609, 0.301, 0.5862, 0.3036, 0.6125, 0.301, 0.6388, 0.2934, 0.6641, 0.2809, 0.6874, 0.2641, 0.7079, 0.2437, 0.7246, 0.2204, 0.7371, 0.1951, 0.7448, 0.1184, 0.7991, 0.8785, 0.7991, 0.8785, 0.899, 0.1184, 0.899, 0.8786, 0.9797, 0.8784, 0.899, 0.9857, 0.899, 0.9865, 0.9796, 0.8785, 0.899, 0.1184, 0.899, 0.1184, 0.7991, 0.8785, 0.799, 0.1183, 0.899, 0.1185, 0.9797, 0.01126, 0.9798, 0.01029, 0.8991, 0.1183, 0.899, 0.8784, 0.899, 0.8786, 0.9797, 0.1185, 0.9797, 0.01023, 0.4039, 0.2022, 0.4039, 0.2022, 0.4359, 0.01023, 0.4358, 0.2023, 0.0617, 0.01031, 0.06163, 0.01031, 0.02967, 0.2022, 0.0297, 0.2023, 0.0617, 0.2022, 0.4039, 0.01023, 0.4039, 0.01031, 0.06163, 0.1184, 0.7991, 0.8785, 0.7991, 0.8785, 0.899, 0.1184, 0.899, 0.8786, 0.9797, 0.8784, 0.899, 0.9857, 0.899, 0.9865, 0.9796, 0.8785, 0.899, 0.1184, 0.899, 0.1184, 0.7991, 0.8785, 0.799, 0.1183, 0.899, 0.1185, 0.9797, 0.01126, 0.9798, 0.01029, 0.8991, 0.1183, 0.899, 0.8784, 0.899, 0.8786, 0.9797, 0.1185, 0.9797, 0.9903, 0.2472, 0.93, 0.2472, 0.8697, 0.1416, 0.8697, 0.02099, 0.93, 0.2472, 0.93, 0.3829, 0.93, 0.3829, 0.93, 0.2472, 0.3261, 0.2471, 0.2121, 0.2471, 0.2121, 0.02097, 0.3261, 0.02097, 0.4475, 0.02099, 0.8697, 0.02099, 0.8697, 0.1416, 0.4475, 0.1416, 0.98, 0.4543, 0.98, 0.7579, 0.9356, 0.7136, 0.9356, 0.4986, 0.9903, 0.4432, 0.93, 0.3829, 0.93, 0.2472, 0.9903, 0.2472, 0.93, 0.3829, 0.3872, 0.3829, 0.3872, 0.3829, 0.93, 0.3829, 0.3261, 0.443, 0.2121, 0.443, 0.2121, 0.2471, 0.3261, 0.2471, 0.2121, 0.2471, 0.3261, 0.2471, 0.3261, 0.02097, 0.2121, 0.02097, 0.3872, 0.2472, 0.3269, 0.2472, 0.4475, 0.02099, 0.4475, 0.1416, 0.3872, 0.3829, 0.93, 0.3829, 0.9903, 0.4432, 0.3269, 0.4432, 0.2121, 0.443, 0.3261, 0.443, 0.3261, 0.2471, 0.2121, 0.2471, 0.3872, 0.3829, 0.3269, 0.4432, 0.3269, 0.2472, 0.3872, 0.2472, 0.4475, 0.1416, 0.8697, 0.1416, 0.8697, 0.1416, 0.4475, 0.1416, 0.8697, 0.1416, 0.93, 0.2472, 0.93, 0.2472, 0.8697, 0.1416, 0.3872, 0.3829, 0.3872, 0.2472, 0.3872, 0.2472, 0.3872, 0.3829, 0.3872, 0.2472, 0.4475, 0.1416, 0.4475, 0.1416, 0.3872, 0.2472, 0.8697, 0.1416, 0.93, 0.2472, 0.93, 0.2472, 0.8697, 0.1416, 0.93, 0.2472, 0.93, 0.3829, 0.93, 0.3829, 0.93, 0.2472, 0.4475, 0.1416, 0.8697, 0.1416, 0.8697, 0.1416, 0.4475, 0.1416, 0.3872, 0.2472, 0.4475, 0.1416, 0.4475, 0.1416, 0.3872, 0.2472, 0.3872, 0.3829, 0.3872, 0.2472, 0.3872, 0.2472, 0.3872, 0.3829, 0.93, 0.3829, 0.3872, 0.3829, 0.3872, 0.3829, 0.93, 0.3829, 0.93, 0.2472, 0.93, 0.3829, 0.3872, 0.3829, 0.3872, 0.2472, 0.4475, 0.1416, 0.8697, 0.1416, 0.3741, 0.4986, 0.9356, 0.4986, 0.9356, 0.4986, 0.3741, 0.4986, 0.3298, 0.7579, 0.3298, 0.4543, 0.3741, 0.4986, 0.3741, 0.7136, 0.3298, 0.4543, 0.98, 0.4543, 0.9356, 0.4986, 0.3741, 0.4986, 0.98, 0.7579, 0.3298, 0.7579, 0.3741, 0.7136, 0.9356, 0.7136, 0.9356, 0.7136, 0.3741, 0.7136, 0.3741, 0.4986, 0.9356, 0.4986, 0.9356, 0.4986, 0.9356, 0.7136, 0.9356, 0.7136, 0.9356, 0.4986, 0.9828, 0.7562, 0.9828, 0.7562, 0.9828, 0.4558, 0.9828, 0.4558, 0.9356, 0.7136, 0.3741, 0.7136, 0.3741, 0.7136, 0.9356, 0.7136, 0.1624, 0.5402, 0.1849, 0.5402, 0.1849, 0.5628, 0.1624, 0.5628, 0.1624, 0.5402, 0.1849, 0.5402, 0.1849, 0.5628, 0.1624, 0.5628, 0.1624, 0.5402, 0.1849, 0.5402, 0.1849, 0.5628, 0.1624, 0.5628, 0.1624, 0.5402, 0.1849, 0.5402, 0.1849, 0.5628, 0.1624, 0.5628, 0.1624, 0.5402, 0.1849, 0.5402, 0.1849, 0.5628, 0.1624, 0.5628, 0.1624, 0.5402, 0.1849, 0.5402, 0.1849, 0.5628, 0.1624, 0.5628, 0.1624, 0.5402, 0.1849, 0.5402, 0.1849, 0.5628, 0.1624, 0.5628, 0.1624, 0.5402, 0.1849, 0.5402, 0.1849, 0.5628, 0.1624, 0.5628, 0.1624, 0.5402, 0.1849, 0.5402, 0.1849, 0.5628, 0.1624, 0.5628, 0.1624, 0.5402, 0.1849, 0.5402, 0.1849, 0.5628, 0.1624, 0.5628, 0.1624, 0.5402, 0.1849, 0.5402, 0.1849, 0.5628, 0.1624, 0.5628, 0.1624, 0.5402, 0.1849, 0.5402, 0.1849, 0.5628, 0.1624, 0.5628, 0.1624, 0.5402, 0.1849, 0.5402, 0.1849, 0.5628, 0.1624, 0.5628, 0.1624, 0.5402, 0.1849, 0.5402, 0.1849, 0.5628, 0.1624, 0.5628, 0.1624, 0.5402, 0.1849, 0.5402, 0.1849, 0.5628, 0.1624, 0.5628, 0.1624, 0.5402, 0.1849, 0.5402, 0.1849, 0.5628, 0.1624, 0.5628, 0.1624, 0.5402, 0.1849, 0.5402, 0.1849, 0.5628, 0.1624, 0.5628, 0.1624, 0.5402, 0.1849, 0.5402, 0.1849, 0.5628, 0.1624, 0.5628, 0.1624, 0.5402, 0.1849, 0.5402, 0.1849, 0.5628, 0.1624, 0.5628, 0.1624, 0.5402, 0.1849, 0.5402, 0.1849, 0.5628, 0.1624, 0.5628, 0.1624, 0.5402, 0.1849, 0.5402, 0.1849, 0.5628, 0.1624, 0.5628, 0.1624, 0.5402, 0.1849, 0.5402, 0.1849, 0.5628, 0.1624, 0.5628, 0.1624, 0.5402, 0.1849, 0.5402, 0.1849, 0.5628, 0.1624, 0.5628, 0.1624, 0.5402, 0.1849, 0.5402, 0.1849, 0.5628, 0.1624, 0.5628, 0.1624, 0.5402, 0.1849, 0.5402, 0.1849, 0.5628, 0.1624, 0.5628, 0.1624, 0.5402, 0.1849, 0.5402, 0.1849, 0.5628, 0.1624, 0.5628, 0.1624, 0.5402, 0.1849, 0.5402, 0.1849, 0.5628, 0.1624, 0.5628, 0.1624, 0.5402, 0.1849, 0.5402, 0.1849, 0.5628, 0.1624, 0.5628, 0.1624, 0.5402, 0.1849, 0.5402, 0.1849, 0.5628, 0.1624, 0.5628, 0.1624, 0.5402, 0.1849, 0.5402, 0.1849, 0.5628, 0.1624, 0.5628, 0.3593, 0.4301, 0.3557, 0.4298, 0.3522, 0.4287, 0.3491, 0.427, 0.3463, 0.4247, 0.344, 0.4219, 0.3423, 0.4188, 0.3412, 0.4153, 0.3409, 0.4118, 0.3412, 0.4082, 0.3423, 0.4047, 0.344, 0.4016, 0.3463, 0.3988, 0.3491, 0.3965, 0.3522, 0.3948, 0.3557, 0.3937, 0.3593, 0.3934, 0.3628, 0.3937, 0.3663, 0.3948, 0.3694, 0.3965, 0.3722, 0.3988, 0.3745, 0.4016, 0.3762, 0.4047, 0.3773, 0.4082, 0.3776, 0.4118, 0.3773, 0.4153, 0.3762, 0.4188, 0.3745, 0.4219, 0.3722, 0.4247, 0.3694, 0.427, 0.3663, 0.4287, 0.3628, 0.4298, 0.1624, 0.5402, 0.1849, 0.5402, 0.1849, 0.5628, 0.1624, 0.5628, 0.1624, 0.5402, 0.1849, 0.5402, 0.1849, 0.5628, 0.1624, 0.5628, 0.3593, 0.4301, 0.3557, 0.4298, 0.3522, 0.4287, 0.3491, 0.427, 0.3463, 0.4247, 0.344, 0.4219, 0.3423, 0.4188, 0.3412, 0.4153, 0.3409, 0.4118, 0.3412, 0.4082, 0.3423, 0.4047, 0.344, 0.4016, 0.3463, 0.3988, 0.3491, 0.3965, 0.3522, 0.3948, 0.3557, 0.3937, 0.3593, 0.3934, 0.3628, 0.3937, 0.3663, 0.3948, 0.3694, 0.3965, 0.3722, 0.3988, 0.3745, 0.4016, 0.3762, 0.4047, 0.3773, 0.4082, 0.3776, 0.4118, 0.3773, 0.4153, 0.3762, 0.4188, 0.3745, 0.4219, 0.3722, 0.4247, 0.3694, 0.427, 0.3663, 0.4287, 0.3628, 0.4298, 0.1624, 0.5402, 0.1849, 0.5402, 0.1849, 0.5628, 0.1624, 0.5628, 0.1624, 0.5402, 0.1849, 0.5402, 0.1849, 0.5628, 0.1624, 0.5628, 0.1624, 0.5402, 0.1849, 0.5402, 0.1849, 0.5628, 0.1624, 0.5628, 0.1624, 0.5402, 0.1849, 0.5402, 0.1849, 0.5628, 0.1624, 0.5628, 0.1624, 0.5402, 0.1849, 0.5402, 0.1849, 0.5628, 0.1624, 0.5628, 0.1624, 0.5402, 0.1849, 0.5402, 0.1849, 0.5628, 0.1624, 0.5628, 0.1624, 0.5402, 0.1849, 0.5402, 0.1849, 0.5628, 0.1624, 0.5628, 0.1624, 0.5402, 0.1849, 0.5402, 0.1849, 0.5628, 0.1624, 0.5628, 0.1624, 0.5402, 0.1849, 0.5402, 0.1849, 0.5628, 0.1624, 0.5628, 0.1624, 0.5402, 0.1849, 0.5402, 0.1849, 0.5628, 0.1624, 0.5628, 0.1624, 0.5402, 0.1849, 0.5402, 0.1849, 0.5628, 0.1624, 0.5628, 0.1624, 0.5402, 0.1849, 0.5402, 0.1849, 0.5628, 0.1624, 0.5628, 0.1624, 0.5402, 0.1849, 0.5402, 0.1849, 0.5628, 0.1624, 0.5628, 0.1624, 0.5402, 0.1849, 0.5402, 0.1849, 0.5628, 0.1624, 0.5628, 0.1624, 0.5402, 0.1849, 0.5402, 0.1849, 0.5628, 0.1624, 0.5628, 0.1624, 0.5402, 0.1849, 0.5402, 0.1849, 0.5628, 0.1624, 0.5628, 0.1624, 0.5402, 0.1849, 0.5402, 0.1849, 0.5628, 0.1624, 0.5628, 0.1624, 0.5402, 0.1849, 0.5402, 0.1849, 0.5628, 0.1624, 0.5628, 0.1624, 0.5402, 0.1849, 0.5402, 0.1849, 0.5628, 0.1624, 0.5628, 0.1624, 0.5402, 0.1849, 0.5402, 0.1849, 0.5628, 0.1624, 0.5628, 0.1624, 0.5402, 0.1849, 0.5402, 0.1849, 0.5628, 0.1624, 0.5628, 0.1624, 0.5402, 0.1849, 0.5402, 0.1849, 0.5628, 0.1624, 0.5628, 0.1624, 0.5402, 0.1849, 0.5402, 0.1849, 0.5628, 0.1624, 0.5628, 0.1624, 0.5402, 0.1849, 0.5402, 0.1849, 0.5628, 0.1624, 0.5628, 0.1624, 0.5402, 0.1849, 0.5402, 0.1849, 0.5628, 0.1624, 0.5628, 0.1624, 0.5402, 0.1849, 0.5402, 0.1849, 0.5628, 0.1624, 0.5628, 0.1624, 0.5402, 0.1849, 0.5402, 0.1849, 0.5628, 0.1624, 0.5628, 0.1624, 0.5402, 0.1849, 0.5402, 0.1849, 0.5628, 0.1624, 0.5628, 0.1624, 0.5402, 0.1849, 0.5402, 0.1849, 0.5628, 0.1624, 0.5628, 0.1624, 0.5402, 0.1849, 0.5402, 0.1849, 0.5628, 0.1624, 0.5628, 0.3593, 0.4301, 0.3557, 0.4298, 0.3522, 0.4287, 0.3491, 0.427, 0.3463, 0.4247, 0.344, 0.4219, 0.3423, 0.4188, 0.3412, 0.4153, 0.3409, 0.4118, 0.3412, 0.4082, 0.3423, 0.4047, 0.344, 0.4016, 0.3463, 0.3988, 0.3491, 0.3965, 0.3522, 0.3948, 0.3557, 0.3937, 0.3593, 0.3934, 0.3628, 0.3937, 0.3663, 0.3948, 0.3694, 0.3965, 0.3722, 0.3988, 0.3745, 0.4016, 0.3762, 0.4047, 0.3773, 0.4082, 0.3776, 0.4118, 0.3773, 0.4153, 0.3762, 0.4188, 0.3745, 0.4219, 0.3722, 0.4247, 0.3694, 0.427, 0.3663, 0.4287, 0.3628, 0.4298, 0.1624, 0.5402, 0.1849, 0.5402, 0.1849, 0.5628, 0.1624, 0.5628, 0.1624, 0.5402, 0.1849, 0.5402, 0.1849, 0.5628, 0.1624, 0.5628, 0.3593, 0.4301, 0.3557, 0.4298, 0.3522, 0.4287, 0.3491, 0.427, 0.3463, 0.4247, 0.344, 0.4219, 0.3423, 0.4188, 0.3412, 0.4153, 0.3409, 0.4118, 0.3412, 0.4082, 0.3423, 0.4047, 0.344, 0.4016, 0.3463, 0.3988, 0.3491, 0.3965, 0.3522, 0.3948, 0.3557, 0.3937, 0.3593, 0.3934, 0.3628, 0.3937, 0.3663, 0.3948, 0.3694, 0.3965, 0.3722, 0.3988, 0.3745, 0.4016, 0.3762, 0.4047, 0.3773, 0.4082, 0.3776, 0.4118, 0.3773, 0.4153, 0.3762, 0.4188, 0.3745, 0.4219, 0.3722, 0.4247, 0.3694, 0.427, 0.3663, 0.4287, 0.3628, 0.4298])
me_classiclorry.materials.append(mat_classiclorrymat)
me_classiclorry.use_remesh_preserve_volume = False
me_classiclorry.use_remesh_preserve_attributes = False
me_classiclorry.use_mirror_vertex_groups = False
me_classiclorry.update()

# ---- objects
ob_classiclorry = bpy.data.objects.new('ClassicLorry', me_classiclorry)

# ---- transforms, parenting, visibility, modifiers, constraints
ob_classiclorry.location = (0.0, 0.0, 0.0)
ob_classiclorry.lineart.crease_threshold = 0.0

# ---- collection membership
col_collection_1.objects.link(ob_classiclorry)

# ---- scene / render settings (as saved in the file)
scene.frame_start = 1; scene.frame_end = 250; scene.frame_set(35)
scene.render.engine = 'BLENDER_EEVEE_NEXT'
scene.render.image_settings.color_mode = 'RGB'
scene.render.image_settings.compression = 90
scene.render.resolution_percentage = 50
scene.render.dither_intensity = 0.0
scene.render.bake_margin = 2
scene.render.bake_bias = 0.0
scene.cycles.use_denoising = False
scene.cycles.samples = 10
scene.cycles.sampling_pattern = 'TABULATED_SOBOL'
scene.cycles.light_sampling_threshold = 0.0
scene.cycles.use_adaptive_sampling = False
scene.cycles.use_light_tree = False
scene.cycles.blur_glossy = 0.0
scene.cycles.volume_bounces = 1
scene.cycles.pixel_filter_type = 'GAUSSIAN'
scene.cycles.sample_clamp_indirect = 0.0
scene.view_settings.view_transform = 'Standard'
bpy.context.view_layer.update()

# ---- added for rendering (the .blend has no active camera and no usable light): camera, sun
cam_auto = bpy.data.cameras.new('AutoCamera')
cam_auto.lens = 50.0
cam_auto.sensor_width = 36.0
cam_auto.clip_end = 1000.0
ob_auto_camera = bpy.data.objects.new('AutoCamera', cam_auto)
scene.collection.objects.link(ob_auto_camera)
ob_auto_camera.location = (33.0996, -39.7195, 26.7193)
ob_auto_camera.rotation_euler = (1.09748, -7.21219e-08, 0.694738)
scene.camera = ob_auto_camera
light_auto_sun = bpy.data.lights.new('AutoSun', 'SUN')
light_auto_sun.energy = 3.0
light_auto_sun.angle = 0.0523599
ob_auto_sun = bpy.data.objects.new('AutoSun', light_auto_sun)
scene.collection.objects.link(ob_auto_sun)
ob_auto_sun.rotation_euler = (0.872665, 0.174533, 0.523599)
bpy.context.view_layer.update()
